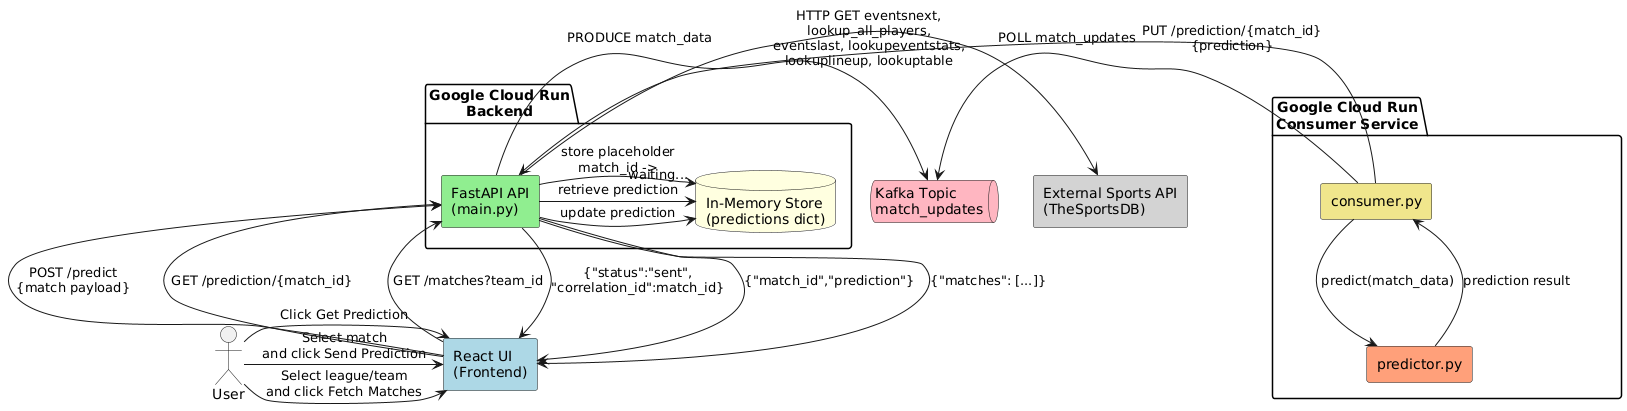

The diagram above was rendered by PlantUML. Its source (embedded in the PNG):
@startuml
top to bottom direction
skinparam componentStyle rectangle

actor User

rectangle "React UI\n(Frontend)" as UI #ADD8E6

package "Google Cloud Run\nBackend" {
  rectangle "FastAPI API\n(main.py)" as API #90EE90
  database "In-Memory Store\n(predictions dict)" as Store #FFFFE0
}

rectangle "External Sports API\n(TheSportsDB)" as SportsDB #D3D3D3

queue "Kafka Topic\nmatch_updates" as Kafka #FFB6C1

package "Google Cloud Run\nConsumer Service" {
  rectangle "consumer.py" as Consumer #F0E68C
  rectangle "predictor.py" as Predictor #FFA07A
}

User -> UI : Select match\nand click Send Prediction

UI -> API : POST /predict\n{match payload}
API -> Store : store placeholder\nmatch_id -> "waiting..."
API -> Kafka : PRODUCE match_data
API --> UI : {"status":"sent",\n"correlation_id":match_id}


User -> UI : Click Get Prediction

UI -> API : GET /prediction/{match_id}
API -> Store : retrieve prediction
API --> UI : {"match_id","prediction"}


User -> UI : Select league/team\nand click Fetch Matches

UI -> API : GET /matches?team_id
API -> SportsDB : HTTP GET eventsnext,\nlookup_all_players,\neventslast, lookupeventstats,\nlookuplineup, lookuptable
API --> UI : {"matches": [...]}


Consumer -> Kafka : POLL match_updates
Consumer -> Predictor : predict(match_data)
Predictor --> Consumer : prediction result

Consumer -> API : PUT /prediction/{match_id}\n{prediction}
API -> Store : update prediction
@enduml